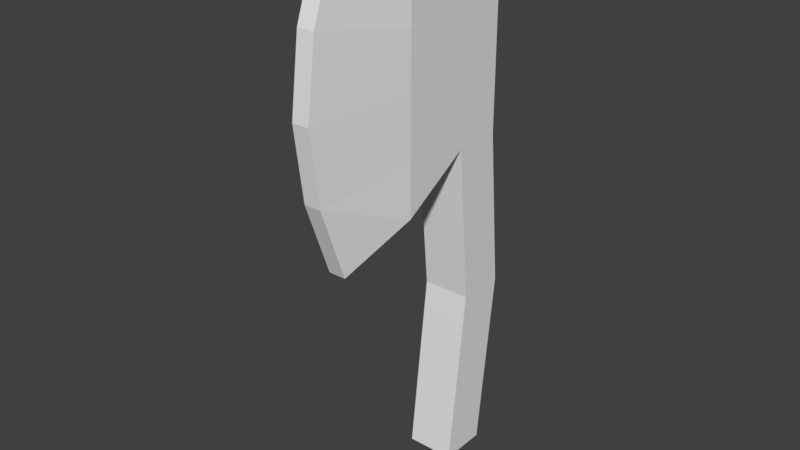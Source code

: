 # Source: Axe.blend  (saved by Blender 2.79.0; exported with 4.5.12 LTS)
import bpy
from mathutils import Matrix  # noqa: F401  (used for matrix-valued properties, if any)

bpy.ops.wm.read_factory_settings(use_empty=True)
scene = bpy.context.scene
scene.name = 'Scene'

# ---- collections
col_collection_1 = bpy.data.collections.new('Collection 1'); scene.collection.children.link(col_collection_1)

# ---- materials (node trees are filled in below, after node groups)
mat_material = bpy.data.materials.new('Material')
mat_material.alpha_threshold = 0.0
mat_material.use_transparent_shadow = False
mat_material.roughness = 0.5
mat_material.line_color = (0.0, 0.0, 0.0, 1.0)

# ---- material node trees

# ---- world
world_world = bpy.data.worlds.new('World'); scene.world = world_world
world_world.color = (0.05088, 0.05088, 0.05088)
world_world.use_sun_shadow = False
world_world.sun_shadow_jitter_overblur = 0.0
world_world.cycles.sampling_method = 'MANUAL'

# ---- meshes
me_cube = bpy.data.meshes.new('Cube')
me_cube.from_pydata([(3.787, 0.8863, -0.7398), (1.787, 0.8863, -0.7398), (1.787, 2.886, -0.7398), (3.787, 2.886, -0.7398), (3.847, 1.112, 1.26), (1.847, 1.112, 1.26), (1.847, 3.112, 1.26), (3.847, 3.112, 1.26), (3.787, 1.791, 0.01004), (3.847, 1.112, 0.6767), (1.787, 1.791, 0.01004), (1.847, 1.112, 0.6767), (1.787, 3.791, 0.01004), (1.847, 3.112, 0.6767), (3.787, 3.791, 0.01004), (3.847, 3.112, 0.6767), (3.853, -1.821, 1.436), (1.84, -1.821, 1.436), (3.853, -1.821, 0.5004), (1.84, -1.821, 0.5004), (3.209, -4.645, 1.579), (2.484, -4.645, 1.579), (3.209, -4.645, 0.3577), (2.484, -4.645, 0.3577), (3.847, 1.112, 0.8226), (3.847, 1.112, 0.9684), (3.847, 1.112, 1.114), (1.847, 1.112, 0.8226), (1.847, 1.112, 0.9684), (1.847, 1.112, 1.114), (1.847, 3.112, 0.8226), (1.847, 3.112, 0.9684), (1.847, 3.112, 1.114), (3.847, 3.112, 0.8226), (3.847, 3.112, 0.9684), (3.847, 3.112, 1.114), (3.853, -1.821, 0.7344), (3.853, -1.821, 0.9684), (3.853, -1.821, 1.202), (1.84, -1.821, 0.7344), (1.84, -1.821, 0.9684), (1.84, -1.821, 1.202), (3.209, -5.735, 0.6631), (3.209, -6.133, 0.9684), (3.209, -5.735, 1.274), (2.484, -5.735, 0.6631), (2.484, -6.133, 0.9684), (2.484, -5.735, 1.274), (3.847, 1.112, 1.376), (1.847, 1.112, 1.376), (1.847, 3.112, 1.376), (3.847, 3.112, 1.376), (1.847, 1.112, 1.23)], [], [(0, 1, 2, 3), (6, 5, 49, 50), (4, 5, 17, 16), (29, 5, 6, 32), (32, 6, 7, 35), (8, 0, 3, 14), (24, 9, 15, 33), (9, 8, 14, 15), (2, 12, 14, 3), (12, 13, 15, 14), (1, 10, 12, 2), (10, 11, 13, 12), (0, 8, 10, 1), (8, 9, 11, 10), (16, 17, 21, 20), (27, 11, 19, 39), (26, 4, 16, 38), (11, 9, 18, 19), (44, 20, 21, 47), (38, 16, 20, 44), (19, 18, 22, 23), (39, 19, 23, 45), (17, 41, 47, 21), (41, 40, 46, 47), (40, 39, 45, 46), (18, 36, 42, 22), (36, 37, 43, 42), (37, 38, 44, 43), (22, 42, 45, 23), (42, 43, 46, 45), (43, 44, 47, 46), (9, 24, 36, 18), (24, 25, 37, 36), (25, 26, 38, 37), (5, 29, 41, 17), (29, 28, 40, 41), (28, 27, 39, 40), (4, 26, 35, 7), (26, 25, 34, 35), (25, 24, 33, 34), (13, 30, 33, 15), (30, 31, 34, 33), (31, 32, 35, 34), (11, 27, 30, 13), (27, 28, 31, 30), (28, 29, 32, 31), (48, 51, 50, 49), (5, 4, 48, 49), (5, 29, 52, 49), (7, 6, 50, 51), (4, 7, 51, 48)])
me_cube.materials.append(mat_material)
me_cube.use_remesh_preserve_volume = False
me_cube.use_remesh_preserve_attributes = False
me_cube.use_mirror_vertex_groups = False
me_cube.update()

# ---- objects
ob_cube = bpy.data.objects.new('Cube', me_cube)

# ---- transforms, parenting, visibility, modifiers, constraints
ob_cube.location = (0.0, 0.0, 0.0)
ob_cube.scale = (0.1, 0.1, 1.0)
ob_cube.lock_rotations_4d = False
ob_cube.empty_display_type = 'ARROWS'
ob_cube.lineart.crease_threshold = 0.0

# ---- collection membership
col_collection_1.objects.link(ob_cube)

# ---- scene / render settings (as saved in the file)
scene.frame_start = 1; scene.frame_end = 250; scene.frame_set(1)
scene.render.engine = 'BLENDER_EEVEE_NEXT'
scene.render.resolution_percentage = 50
scene.render.dither_intensity = 0.0
scene.cycles.use_denoising = False
scene.cycles.samples = 128
scene.cycles.sampling_pattern = 'TABULATED_SOBOL'
scene.cycles.use_adaptive_sampling = False
scene.cycles.use_light_tree = False
scene.cycles.blur_glossy = 0.0
scene.cycles.sample_clamp_indirect = 0.0
scene.view_settings.view_transform = 'Standard'
bpy.context.view_layer.update()

# ---- added for rendering (the .blend has no active camera and no usable light): camera, sun
cam_auto = bpy.data.cameras.new('AutoCamera')
cam_auto.lens = 50.0
cam_auto.sensor_width = 36.0
cam_auto.clip_end = 1000.0
ob_auto_camera = bpy.data.objects.new('AutoCamera', cam_auto)
scene.collection.objects.link(ob_auto_camera)
ob_auto_camera.location = (2.62359, -2.92697, 2.29289)
ob_auto_camera.rotation_euler = (1.09748, -7.21219e-08, 0.694738)
scene.camera = ob_auto_camera
light_auto_sun = bpy.data.lights.new('AutoSun', 'SUN')
light_auto_sun.energy = 3.0
light_auto_sun.angle = 0.0523599
ob_auto_sun = bpy.data.objects.new('AutoSun', light_auto_sun)
scene.collection.objects.link(ob_auto_sun)
ob_auto_sun.rotation_euler = (0.872665, 0.174533, 0.523599)
bpy.context.view_layer.update()

